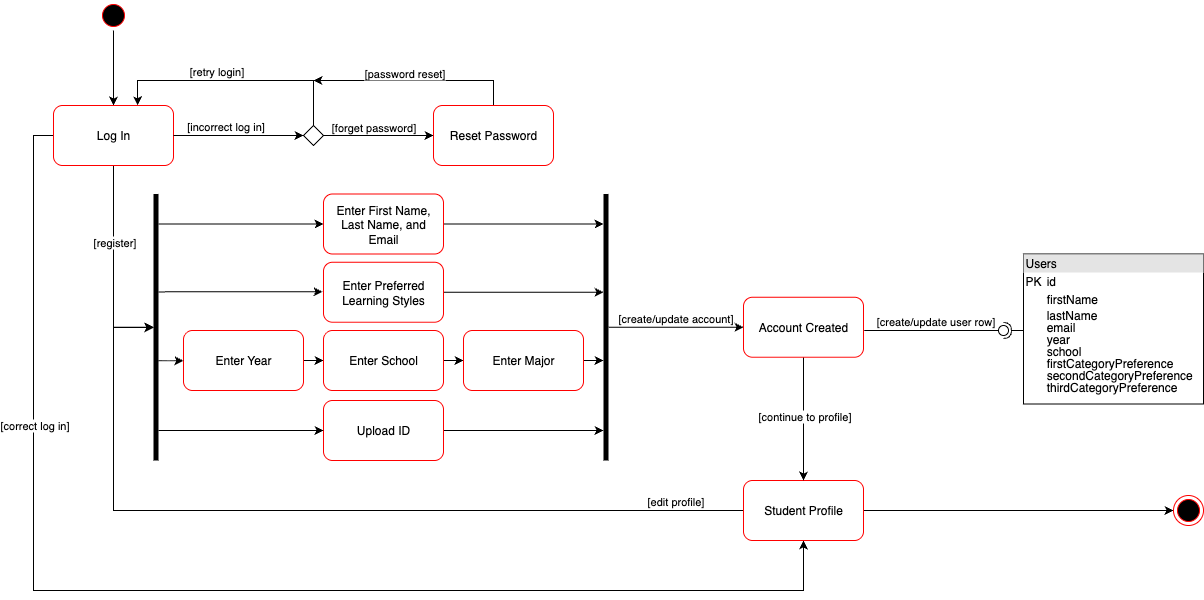

The diagram above was exported from draw.io. Its source (the exported page's mxGraphModel, read from the mxfile embedded in the PNG):
<mxGraphModel dx="2262" dy="1300" grid="1" gridSize="10" guides="1" tooltips="1" connect="1" arrows="1" fold="1" page="1" pageScale="1" pageWidth="850" pageHeight="1100" math="0" shadow="0">
  <root>
    <mxCell id="0" />
    <mxCell id="1" parent="0" />
    <mxCell id="bXyq9Lr2QhwWQH_-lYyR-6" value="" style="edgeStyle=orthogonalEdgeStyle;rounded=0;orthogonalLoop=1;jettySize=auto;html=1;" edge="1" parent="1" source="bXyq9Lr2QhwWQH_-lYyR-1" target="bXyq9Lr2QhwWQH_-lYyR-5">
      <mxGeometry relative="1" as="geometry" />
    </mxCell>
    <mxCell id="bXyq9Lr2QhwWQH_-lYyR-1" value="" style="ellipse;html=1;shape=startState;fillColor=#000000;strokeColor=#ff0000;" vertex="1" parent="1">
      <mxGeometry x="185" y="60" width="30" height="30" as="geometry" />
    </mxCell>
    <mxCell id="bXyq9Lr2QhwWQH_-lYyR-8" value="" style="edgeStyle=orthogonalEdgeStyle;rounded=0;orthogonalLoop=1;jettySize=auto;html=1;exitX=0;exitY=0.5;exitDx=0;exitDy=0;" edge="1" parent="1" source="bXyq9Lr2QhwWQH_-lYyR-5" target="bXyq9Lr2QhwWQH_-lYyR-7">
      <mxGeometry relative="1" as="geometry">
        <Array as="points">
          <mxPoint x="120" y="195" />
          <mxPoint x="120" y="650" />
          <mxPoint x="890" y="650" />
        </Array>
      </mxGeometry>
    </mxCell>
    <mxCell id="bXyq9Lr2QhwWQH_-lYyR-9" value="[correct log in]" style="edgeLabel;html=1;align=center;verticalAlign=middle;resizable=0;points=[];" vertex="1" connectable="0" parent="bXyq9Lr2QhwWQH_-lYyR-8">
      <mxGeometry x="-0.3552" y="-2" relative="1" as="geometry">
        <mxPoint x="2" y="-109" as="offset" />
      </mxGeometry>
    </mxCell>
    <mxCell id="bXyq9Lr2QhwWQH_-lYyR-41" style="edgeStyle=orthogonalEdgeStyle;rounded=0;orthogonalLoop=1;jettySize=auto;html=1;" edge="1" parent="1" source="bXyq9Lr2QhwWQH_-lYyR-5" target="bXyq9Lr2QhwWQH_-lYyR-45">
      <mxGeometry relative="1" as="geometry">
        <mxPoint x="200" y="310" as="targetPoint" />
      </mxGeometry>
    </mxCell>
    <mxCell id="bXyq9Lr2QhwWQH_-lYyR-42" value="[register]" style="edgeLabel;html=1;align=center;verticalAlign=middle;resizable=0;points=[];" vertex="1" connectable="0" parent="bXyq9Lr2QhwWQH_-lYyR-41">
      <mxGeometry x="-0.1338" y="-1" relative="1" as="geometry">
        <mxPoint x="1" y="-11" as="offset" />
      </mxGeometry>
    </mxCell>
    <mxCell id="bXyq9Lr2QhwWQH_-lYyR-5" value="Log In" style="rounded=1;whiteSpace=wrap;html=1;fillColor=none;strokeColor=#ff0000;" vertex="1" parent="1">
      <mxGeometry x="140" y="165" width="120" height="60" as="geometry" />
    </mxCell>
    <mxCell id="bXyq9Lr2QhwWQH_-lYyR-93" style="edgeStyle=orthogonalEdgeStyle;rounded=0;orthogonalLoop=1;jettySize=auto;html=1;" edge="1" parent="1" source="bXyq9Lr2QhwWQH_-lYyR-7" target="bXyq9Lr2QhwWQH_-lYyR-45">
      <mxGeometry relative="1" as="geometry">
        <mxPoint x="200" y="410" as="targetPoint" />
        <Array as="points">
          <mxPoint x="200" y="570" />
          <mxPoint x="200" y="387" />
        </Array>
      </mxGeometry>
    </mxCell>
    <mxCell id="bXyq9Lr2QhwWQH_-lYyR-94" value="[edit profile]" style="edgeLabel;html=1;align=center;verticalAlign=middle;resizable=0;points=[];" vertex="1" connectable="0" parent="bXyq9Lr2QhwWQH_-lYyR-93">
      <mxGeometry x="-0.7788" relative="1" as="geometry">
        <mxPoint x="24" y="-10" as="offset" />
      </mxGeometry>
    </mxCell>
    <mxCell id="bXyq9Lr2QhwWQH_-lYyR-96" style="edgeStyle=orthogonalEdgeStyle;rounded=0;orthogonalLoop=1;jettySize=auto;html=1;" edge="1" parent="1" source="bXyq9Lr2QhwWQH_-lYyR-7" target="bXyq9Lr2QhwWQH_-lYyR-95">
      <mxGeometry relative="1" as="geometry" />
    </mxCell>
    <mxCell id="bXyq9Lr2QhwWQH_-lYyR-7" value="Student Profile" style="whiteSpace=wrap;html=1;fillColor=none;strokeColor=#ff0000;rounded=1;" vertex="1" parent="1">
      <mxGeometry x="830" y="540" width="120" height="60" as="geometry" />
    </mxCell>
    <mxCell id="bXyq9Lr2QhwWQH_-lYyR-22" style="edgeStyle=orthogonalEdgeStyle;rounded=0;orthogonalLoop=1;jettySize=auto;html=1;entryX=0.701;entryY=-0.003;entryDx=0;entryDy=0;entryPerimeter=0;" edge="1" parent="1" source="bXyq9Lr2QhwWQH_-lYyR-15" target="bXyq9Lr2QhwWQH_-lYyR-5">
      <mxGeometry relative="1" as="geometry">
        <mxPoint x="689.6399999999999" y="258.7" as="targetPoint" />
        <Array as="points">
          <mxPoint x="400" y="140" />
          <mxPoint x="224" y="140" />
        </Array>
      </mxGeometry>
    </mxCell>
    <mxCell id="bXyq9Lr2QhwWQH_-lYyR-23" value="[retry login]" style="edgeLabel;html=1;align=center;verticalAlign=middle;resizable=0;points=[];" vertex="1" connectable="0" parent="bXyq9Lr2QhwWQH_-lYyR-22">
      <mxGeometry x="0.164" y="1" relative="1" as="geometry">
        <mxPoint x="-1" y="-11" as="offset" />
      </mxGeometry>
    </mxCell>
    <mxCell id="bXyq9Lr2QhwWQH_-lYyR-31" value="" style="edgeStyle=orthogonalEdgeStyle;rounded=0;orthogonalLoop=1;jettySize=auto;html=1;exitX=1;exitY=0.5;exitDx=0;exitDy=0;" edge="1" parent="1" source="bXyq9Lr2QhwWQH_-lYyR-5" target="bXyq9Lr2QhwWQH_-lYyR-15">
      <mxGeometry relative="1" as="geometry">
        <mxPoint x="260" y="195" as="sourcePoint" />
        <mxPoint x="720" y="376.82" as="targetPoint" />
      </mxGeometry>
    </mxCell>
    <mxCell id="bXyq9Lr2QhwWQH_-lYyR-32" value="[incorrect log in]" style="edgeLabel;html=1;align=center;verticalAlign=middle;resizable=0;points=[];" vertex="1" connectable="0" parent="bXyq9Lr2QhwWQH_-lYyR-31">
      <mxGeometry x="-0.2021" relative="1" as="geometry">
        <mxPoint y="-10" as="offset" />
      </mxGeometry>
    </mxCell>
    <mxCell id="bXyq9Lr2QhwWQH_-lYyR-15" value="" style="rhombus;whiteSpace=wrap;html=1;" vertex="1" parent="1">
      <mxGeometry x="390" y="185" width="20" height="20" as="geometry" />
    </mxCell>
    <mxCell id="bXyq9Lr2QhwWQH_-lYyR-35" value="" style="edgeStyle=orthogonalEdgeStyle;rounded=0;orthogonalLoop=1;jettySize=auto;html=1;" edge="1" parent="1" source="bXyq9Lr2QhwWQH_-lYyR-15" target="bXyq9Lr2QhwWQH_-lYyR-26">
      <mxGeometry relative="1" as="geometry">
        <mxPoint x="720" y="476.82" as="targetPoint" />
        <mxPoint x="410" y="195" as="sourcePoint" />
      </mxGeometry>
    </mxCell>
    <mxCell id="bXyq9Lr2QhwWQH_-lYyR-38" value="[forget password]" style="edgeLabel;html=1;align=center;verticalAlign=middle;resizable=0;points=[];" vertex="1" connectable="0" parent="bXyq9Lr2QhwWQH_-lYyR-35">
      <mxGeometry x="-0.1" y="-3" relative="1" as="geometry">
        <mxPoint y="-12" as="offset" />
      </mxGeometry>
    </mxCell>
    <mxCell id="bXyq9Lr2QhwWQH_-lYyR-39" style="edgeStyle=orthogonalEdgeStyle;rounded=0;orthogonalLoop=1;jettySize=auto;html=1;" edge="1" parent="1" source="bXyq9Lr2QhwWQH_-lYyR-26">
      <mxGeometry relative="1" as="geometry">
        <mxPoint x="400" y="140" as="targetPoint" />
        <Array as="points">
          <mxPoint x="580" y="140" />
        </Array>
      </mxGeometry>
    </mxCell>
    <mxCell id="bXyq9Lr2QhwWQH_-lYyR-40" value="[password reset]" style="edgeLabel;html=1;align=center;verticalAlign=middle;resizable=0;points=[];" vertex="1" connectable="0" parent="bXyq9Lr2QhwWQH_-lYyR-39">
      <mxGeometry x="0.1247" y="1" relative="1" as="geometry">
        <mxPoint y="-9" as="offset" />
      </mxGeometry>
    </mxCell>
    <mxCell id="bXyq9Lr2QhwWQH_-lYyR-26" value="Reset Password" style="rounded=1;whiteSpace=wrap;html=1;fillColor=none;strokeColor=#ff0000;" vertex="1" parent="1">
      <mxGeometry x="520" y="165" width="120" height="60" as="geometry" />
    </mxCell>
    <mxCell id="bXyq9Lr2QhwWQH_-lYyR-45" value="" style="html=1;points=[[0,0,0,0,5],[0,1,0,0,-5],[1,0,0,0,5],[1,1,0,0,-5]];perimeter=orthogonalPerimeter;outlineConnect=0;targetShapes=umlLifeline;portConstraint=eastwest;newEdgeStyle={&quot;curved&quot;:0,&quot;rounded&quot;:0};fillColor=#000000;strokeColor=none;rotation=0;imageWidth=24;" vertex="1" parent="1">
      <mxGeometry x="240" y="253.5" width="5" height="266.5" as="geometry" />
    </mxCell>
    <mxCell id="bXyq9Lr2QhwWQH_-lYyR-48" value="" style="edgeStyle=orthogonalEdgeStyle;rounded=0;orthogonalLoop=1;jettySize=auto;html=1;entryX=0;entryY=0.5;entryDx=0;entryDy=0;" edge="1" parent="1" source="bXyq9Lr2QhwWQH_-lYyR-45" target="bXyq9Lr2QhwWQH_-lYyR-51">
      <mxGeometry relative="1" as="geometry">
        <mxPoint x="250" y="280" as="sourcePoint" />
        <mxPoint x="360" y="350" as="targetPoint" />
        <Array as="points">
          <mxPoint x="250" y="284" />
        </Array>
      </mxGeometry>
    </mxCell>
    <mxCell id="bXyq9Lr2QhwWQH_-lYyR-79" style="edgeStyle=orthogonalEdgeStyle;rounded=0;orthogonalLoop=1;jettySize=auto;html=1;curved=0;entryX=0;entryY=0.5;entryDx=0;entryDy=0;" edge="1" parent="1" source="bXyq9Lr2QhwWQH_-lYyR-50" target="bXyq9Lr2QhwWQH_-lYyR-78">
      <mxGeometry relative="1" as="geometry" />
    </mxCell>
    <mxCell id="bXyq9Lr2QhwWQH_-lYyR-80" value="[create/update account]" style="edgeLabel;html=1;align=center;verticalAlign=middle;resizable=0;points=[];" vertex="1" connectable="0" parent="bXyq9Lr2QhwWQH_-lYyR-79">
      <mxGeometry x="-0.1288" y="-1" relative="1" as="geometry">
        <mxPoint x="6" y="-11" as="offset" />
      </mxGeometry>
    </mxCell>
    <mxCell id="bXyq9Lr2QhwWQH_-lYyR-50" value="" style="html=1;points=[[0,0,0,0,5],[0,1,0,0,-5],[1,0,0,0,5],[1,1,0,0,-5]];perimeter=orthogonalPerimeter;outlineConnect=0;targetShapes=umlLifeline;portConstraint=eastwest;newEdgeStyle={&quot;curved&quot;:0,&quot;rounded&quot;:0};fillColor=#000000;strokeColor=none;rotation=0;imageWidth=24;" vertex="1" parent="1">
      <mxGeometry x="690" y="253.5" width="5" height="266.5" as="geometry" />
    </mxCell>
    <mxCell id="bXyq9Lr2QhwWQH_-lYyR-61" style="edgeStyle=orthogonalEdgeStyle;rounded=0;orthogonalLoop=1;jettySize=auto;html=1;" edge="1" parent="1" source="bXyq9Lr2QhwWQH_-lYyR-51" target="bXyq9Lr2QhwWQH_-lYyR-50">
      <mxGeometry relative="1" as="geometry">
        <mxPoint x="680" y="283.5" as="targetPoint" />
        <Array as="points">
          <mxPoint x="650" y="284" />
          <mxPoint x="650" y="284" />
        </Array>
      </mxGeometry>
    </mxCell>
    <mxCell id="bXyq9Lr2QhwWQH_-lYyR-51" value="Enter First Name, Last Name, and Email" style="rounded=1;whiteSpace=wrap;html=1;fillColor=none;strokeColor=#ff0000;" vertex="1" parent="1">
      <mxGeometry x="410" y="253.5" width="120" height="60" as="geometry" />
    </mxCell>
    <mxCell id="bXyq9Lr2QhwWQH_-lYyR-60" style="edgeStyle=orthogonalEdgeStyle;rounded=0;orthogonalLoop=1;jettySize=auto;html=1;" edge="1" parent="1" source="bXyq9Lr2QhwWQH_-lYyR-54" target="bXyq9Lr2QhwWQH_-lYyR-50">
      <mxGeometry relative="1" as="geometry">
        <Array as="points">
          <mxPoint x="650" y="352" />
          <mxPoint x="650" y="352" />
        </Array>
      </mxGeometry>
    </mxCell>
    <mxCell id="bXyq9Lr2QhwWQH_-lYyR-54" value="Enter Preferred Learning Styles" style="rounded=1;whiteSpace=wrap;html=1;fillColor=none;strokeColor=#ff0000;" vertex="1" parent="1">
      <mxGeometry x="410" y="321.75" width="120" height="60" as="geometry" />
    </mxCell>
    <mxCell id="bXyq9Lr2QhwWQH_-lYyR-55" value="" style="edgeStyle=orthogonalEdgeStyle;rounded=0;orthogonalLoop=1;jettySize=auto;html=1;entryX=-0.008;entryY=0.491;entryDx=0;entryDy=0;entryPerimeter=0;" edge="1" parent="1" target="bXyq9Lr2QhwWQH_-lYyR-54">
      <mxGeometry relative="1" as="geometry">
        <mxPoint x="245" y="351.38" as="sourcePoint" />
        <mxPoint x="365" y="351" as="targetPoint" />
        <Array as="points" />
      </mxGeometry>
    </mxCell>
    <mxCell id="bXyq9Lr2QhwWQH_-lYyR-62" style="edgeStyle=orthogonalEdgeStyle;rounded=0;orthogonalLoop=1;jettySize=auto;html=1;" edge="1" parent="1" source="bXyq9Lr2QhwWQH_-lYyR-57" target="bXyq9Lr2QhwWQH_-lYyR-58">
      <mxGeometry relative="1" as="geometry" />
    </mxCell>
    <mxCell id="bXyq9Lr2QhwWQH_-lYyR-57" value="Enter Year" style="rounded=1;whiteSpace=wrap;html=1;fillColor=none;strokeColor=#ff0000;" vertex="1" parent="1">
      <mxGeometry x="270" y="390" width="120" height="60" as="geometry" />
    </mxCell>
    <mxCell id="bXyq9Lr2QhwWQH_-lYyR-63" style="edgeStyle=orthogonalEdgeStyle;rounded=0;orthogonalLoop=1;jettySize=auto;html=1;entryX=0;entryY=0.5;entryDx=0;entryDy=0;" edge="1" parent="1" source="bXyq9Lr2QhwWQH_-lYyR-58" target="bXyq9Lr2QhwWQH_-lYyR-59">
      <mxGeometry relative="1" as="geometry" />
    </mxCell>
    <mxCell id="bXyq9Lr2QhwWQH_-lYyR-58" value="Enter School" style="rounded=1;whiteSpace=wrap;html=1;fillColor=none;strokeColor=#ff0000;" vertex="1" parent="1">
      <mxGeometry x="410" y="390" width="120" height="60" as="geometry" />
    </mxCell>
    <mxCell id="bXyq9Lr2QhwWQH_-lYyR-65" style="edgeStyle=orthogonalEdgeStyle;rounded=0;orthogonalLoop=1;jettySize=auto;html=1;" edge="1" parent="1" source="bXyq9Lr2QhwWQH_-lYyR-59" target="bXyq9Lr2QhwWQH_-lYyR-50">
      <mxGeometry relative="1" as="geometry">
        <mxPoint x="680" y="420" as="targetPoint" />
        <Array as="points">
          <mxPoint x="680" y="420" />
          <mxPoint x="680" y="420" />
        </Array>
      </mxGeometry>
    </mxCell>
    <mxCell id="bXyq9Lr2QhwWQH_-lYyR-59" value="Enter Major" style="rounded=1;whiteSpace=wrap;html=1;fillColor=none;strokeColor=#ff0000;" vertex="1" parent="1">
      <mxGeometry x="550" y="390" width="120" height="60" as="geometry" />
    </mxCell>
    <mxCell id="bXyq9Lr2QhwWQH_-lYyR-66" value="" style="edgeStyle=orthogonalEdgeStyle;rounded=0;orthogonalLoop=1;jettySize=auto;html=1;entryX=0;entryY=0.5;entryDx=0;entryDy=0;" edge="1" parent="1" target="bXyq9Lr2QhwWQH_-lYyR-57">
      <mxGeometry relative="1" as="geometry">
        <mxPoint x="245" y="420.18" as="sourcePoint" />
        <mxPoint x="260" y="420" as="targetPoint" />
        <Array as="points" />
      </mxGeometry>
    </mxCell>
    <mxCell id="bXyq9Lr2QhwWQH_-lYyR-74" style="edgeStyle=orthogonalEdgeStyle;rounded=0;orthogonalLoop=1;jettySize=auto;html=1;" edge="1" parent="1" source="bXyq9Lr2QhwWQH_-lYyR-73" target="bXyq9Lr2QhwWQH_-lYyR-50">
      <mxGeometry relative="1" as="geometry">
        <Array as="points">
          <mxPoint x="650" y="490" />
          <mxPoint x="650" y="490" />
        </Array>
      </mxGeometry>
    </mxCell>
    <mxCell id="bXyq9Lr2QhwWQH_-lYyR-73" value="Upload ID" style="rounded=1;whiteSpace=wrap;html=1;fillColor=none;strokeColor=#ff0000;" vertex="1" parent="1">
      <mxGeometry x="410" y="460" width="120" height="60" as="geometry" />
    </mxCell>
    <mxCell id="bXyq9Lr2QhwWQH_-lYyR-75" style="edgeStyle=orthogonalEdgeStyle;rounded=0;orthogonalLoop=1;jettySize=auto;html=1;" edge="1" parent="1" source="bXyq9Lr2QhwWQH_-lYyR-45">
      <mxGeometry relative="1" as="geometry">
        <mxPoint x="250" y="490" as="sourcePoint" />
        <mxPoint x="410" y="490" as="targetPoint" />
        <Array as="points">
          <mxPoint x="290" y="490" />
          <mxPoint x="290" y="490" />
        </Array>
      </mxGeometry>
    </mxCell>
    <mxCell id="bXyq9Lr2QhwWQH_-lYyR-84" style="edgeStyle=orthogonalEdgeStyle;rounded=0;orthogonalLoop=1;jettySize=auto;html=1;" edge="1" parent="1" source="bXyq9Lr2QhwWQH_-lYyR-78" target="bXyq9Lr2QhwWQH_-lYyR-7">
      <mxGeometry relative="1" as="geometry" />
    </mxCell>
    <mxCell id="bXyq9Lr2QhwWQH_-lYyR-85" value="[continue to profile]" style="edgeLabel;html=1;align=center;verticalAlign=middle;resizable=0;points=[];" vertex="1" connectable="0" parent="bXyq9Lr2QhwWQH_-lYyR-84">
      <mxGeometry x="-0.0725" relative="1" as="geometry">
        <mxPoint as="offset" />
      </mxGeometry>
    </mxCell>
    <mxCell id="bXyq9Lr2QhwWQH_-lYyR-78" value="Account Created" style="rounded=1;whiteSpace=wrap;html=1;fillColor=none;strokeColor=#ff0000;" vertex="1" parent="1">
      <mxGeometry x="830" y="356.75" width="120" height="60" as="geometry" />
    </mxCell>
    <mxCell id="bXyq9Lr2QhwWQH_-lYyR-86" value="&lt;div style=&quot;box-sizing: border-box; width: 100%; background: rgb(228, 228, 228); padding: 2px;&quot;&gt;Users&lt;/div&gt;&lt;table style=&quot;width:100%;font-size:1em;&quot; cellpadding=&quot;2&quot; cellspacing=&quot;0&quot;&gt;&lt;tbody&gt;&lt;tr&gt;&lt;td&gt;PK&lt;/td&gt;&lt;td&gt;id&lt;/td&gt;&lt;/tr&gt;&lt;tr&gt;&lt;td&gt;&lt;/td&gt;&lt;td style=&quot;line-height: 100%;&quot;&gt;firstName&lt;/td&gt;&lt;/tr&gt;&lt;tr&gt;&lt;td&gt;&lt;/td&gt;&lt;td style=&quot;line-height: 100%;&quot;&gt;lastName&lt;br&gt;email&lt;br&gt;year&lt;br&gt;school&lt;br&gt;firstCategoryPreference&lt;br&gt;secondCategoryPreference&lt;br&gt;thirdCategoryPreference&lt;br&gt;&lt;br&gt;&lt;br&gt;&lt;/td&gt;&lt;/tr&gt;&lt;/tbody&gt;&lt;/table&gt;" style="verticalAlign=top;align=left;overflow=fill;html=1;whiteSpace=wrap;imageVerticalAlign=middle;spacing=3;spacingLeft=0;" vertex="1" parent="1">
      <mxGeometry x="1110" y="313.5" width="180" height="150" as="geometry" />
    </mxCell>
    <mxCell id="bXyq9Lr2QhwWQH_-lYyR-87" value="" style="rounded=0;orthogonalLoop=1;jettySize=auto;html=1;endArrow=halfCircle;endFill=0;endSize=6;strokeWidth=1;sketch=0;" edge="1" parent="1">
      <mxGeometry relative="1" as="geometry">
        <mxPoint x="1110" y="390" as="sourcePoint" />
        <mxPoint x="1090" y="390" as="targetPoint" />
      </mxGeometry>
    </mxCell>
    <mxCell id="bXyq9Lr2QhwWQH_-lYyR-88" value="" style="rounded=0;orthogonalLoop=1;jettySize=auto;html=1;endArrow=oval;endFill=0;sketch=0;sourcePerimeterSpacing=0;targetPerimeterSpacing=0;endSize=10;exitX=1.007;exitY=0.555;exitDx=0;exitDy=0;exitPerimeter=0;" edge="1" parent="1" source="bXyq9Lr2QhwWQH_-lYyR-78">
      <mxGeometry relative="1" as="geometry">
        <mxPoint x="1000" y="405" as="sourcePoint" />
        <mxPoint x="1090" y="390" as="targetPoint" />
        <Array as="points">
          <mxPoint x="1020" y="390" />
        </Array>
      </mxGeometry>
    </mxCell>
    <mxCell id="bXyq9Lr2QhwWQH_-lYyR-92" value="[create/update user row]" style="edgeLabel;html=1;align=center;verticalAlign=middle;resizable=0;points=[];" vertex="1" connectable="0" parent="bXyq9Lr2QhwWQH_-lYyR-88">
      <mxGeometry x="-0.4607" y="1" relative="1" as="geometry">
        <mxPoint x="32" y="-9" as="offset" />
      </mxGeometry>
    </mxCell>
    <mxCell id="bXyq9Lr2QhwWQH_-lYyR-89" value="" style="ellipse;whiteSpace=wrap;html=1;align=center;aspect=fixed;fillColor=none;strokeColor=none;resizable=0;perimeter=centerPerimeter;rotatable=0;allowArrows=0;points=[];outlineConnect=1;" vertex="1" parent="1">
      <mxGeometry x="1015" y="400" width="10" height="10" as="geometry" />
    </mxCell>
    <mxCell id="bXyq9Lr2QhwWQH_-lYyR-95" value="" style="ellipse;html=1;shape=endState;fillColor=#000000;strokeColor=#ff0000;" vertex="1" parent="1">
      <mxGeometry x="1260" y="555" width="30" height="30" as="geometry" />
    </mxCell>
  </root>
</mxGraphModel>